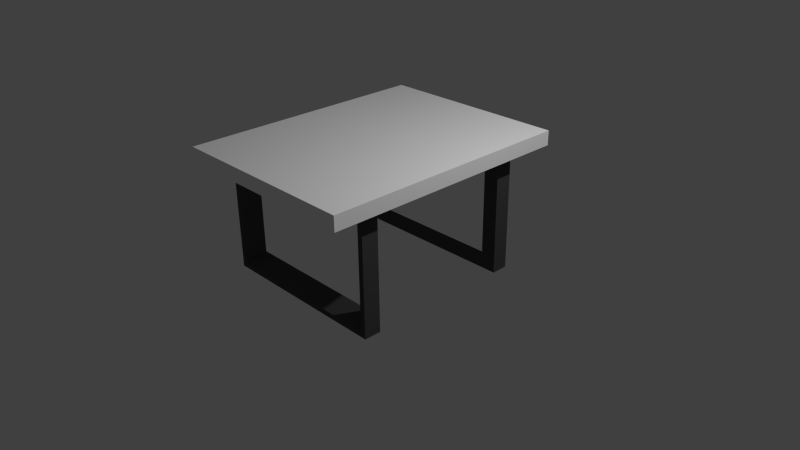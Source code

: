# Source: mesa.blend  (saved by Blender 2.76.0; exported with 4.5.12 LTS)
import bpy
from mathutils import Matrix  # noqa: F401  (used for matrix-valued properties, if any)

bpy.ops.wm.read_factory_settings(use_empty=True)
scene = bpy.context.scene
scene.name = 'Scene'

# ---- collections
col_collection_1 = bpy.data.collections.new('Collection 1'); scene.collection.children.link(col_collection_1)

# ---- materials (node trees are filled in below, after node groups)
mat_mesa = bpy.data.materials.new('mesa')
mat_mesa.alpha_threshold = 0.0
mat_mesa.use_transparent_shadow = False
mat_mesa.diffuse_color = (1.0, 1.0, 1.0, 1.0)
mat_mesa.specular_color = (0.0, 0.0, 0.0)
mat_mesa.roughness = 0.5
mat_mesa.specular_intensity = 1.0
mat_patas = bpy.data.materials.new('patas')
mat_patas.alpha_threshold = 0.0
mat_patas.use_transparent_shadow = False
mat_patas.diffuse_color = (0.06681, 0.06681, 0.06681, 1.0)
mat_patas.roughness = 0.5

# ---- material node trees

# ---- world
world_world = bpy.data.worlds.new('World'); scene.world = world_world
world_world.color = (0.05088, 0.05088, 0.05088)
world_world.use_sun_shadow = False
world_world.sun_shadow_jitter_overblur = 0.0
world_world.cycles.sampling_method = 'MANUAL'
world_world.cycles.sample_map_resolution = 256

# ---- cameras
cam_camera = bpy.data.cameras.new('Camera')
cam_camera.clip_end = 100.0
cam_camera.lens = 35.0
cam_camera.sensor_width = 32.0
cam_camera.sensor_height = 18.0
cam_camera.ortho_scale = 7.314
cam_camera.dof.focus_distance = 0.0
cam_camera.dof.aperture_fstop = 128.0

# ---- lights
light_lamp = bpy.data.lights.new('Lamp', 'POINT')
light_lamp.transmission_factor = 0.0
light_lamp.cutoff_distance = 30.0
light_lamp.energy = 500.0
light_lamp.shadow_buffer_clip_start = 1.001
light_lamp.shadow_soft_size = 0.1
light_lamp.shadow_maximum_resolution = 0.006
light_lamp.use_absolute_resolution = True
light_lamp.cycles.use_multiple_importance_sampling = False

# ---- meshes
me_cube_001 = bpy.data.meshes.new('Cube.001')
me_cube_001.from_pydata([(-1.0, -1.0, -1.0), (-1.0, -1.0, 1.0), (-1.0, 1.0, -1.0), (-1.0, 1.0, 1.0), (1.0, -1.0, -1.0), (1.0, -1.0, 1.0), (1.0, 1.0, -1.0), (1.0, 1.0, 1.0)], [], [(1, 3, 2, 0), (3, 7, 6, 2), (7, 5, 4, 6), (5, 1, 0, 4), (0, 2, 6, 4), (5, 7, 3, 1)])
me_cube_001.materials.append(mat_mesa)
me_cube_001.use_remesh_preserve_volume = False
me_cube_001.use_remesh_preserve_attributes = False
me_cube_001.use_mirror_vertex_groups = False
me_cube_001.update()
me_plane_001 = bpy.data.meshes.new('Plane.001')
me_plane_001.from_pydata([(-1.0, 1.0, 1.003), (1.0, 1.0, 1.003), (-0.8265, 0.8265, 0.8146), (0.8265, 0.8265, 0.8146), (-0.9415, 0.9415, 1.003), (0.9415, 0.9415, 1.003), (-1.0, 1.0, 1.003), (1.0, 1.0, 1.003), (-1.0, 1.0, 0.8393), (1.0, 1.0, 0.8393), (-1.0, 1.0, 0.8146), (1.0, 1.0, 0.8146), (-0.9415, -0.378, 1.003), (-1.0, -0.4015, 1.003), (-0.8265, -0.3318, 0.8146), (-1.0, -0.4015, 1.003), (-1.0, -0.4015, 0.8393), (-1.0, -0.4015, 0.8146), (0.9415, -0.3907, 1.003), (1.0, -0.415, 1.003), (0.8265, -0.343, 0.8146), (1.0, -0.415, 1.003), (1.0, -0.415, 0.8393), (1.0, -0.415, 0.8146)], [], [(0, 1, 7, 6), (12, 4, 0, 13), (4, 5, 1, 0), (14, 2, 4, 12), (2, 3, 5, 4), (13, 0, 6, 15), (15, 6, 8, 16), (6, 7, 9, 8), (8, 9, 11, 10), (16, 8, 10, 17), (2, 10, 11, 3), (14, 17, 10, 2), (3, 11, 23, 20), (9, 22, 23, 11), (7, 21, 22, 9), (1, 19, 21, 7), (3, 20, 18, 5), (5, 18, 19, 1)])
me_plane_001.materials.append(mat_patas)
me_plane_001.use_remesh_preserve_volume = False
me_plane_001.use_remesh_preserve_attributes = False
me_plane_001.use_mirror_vertex_groups = False
me_plane_001.update()

# ---- objects
ob_cube = bpy.data.objects.new('Cube', me_cube_001)
ob_plane_001 = bpy.data.objects.new('Plane.001', me_plane_001)
ob_lamp = bpy.data.objects.new('Lamp', light_lamp)
ob_camera = bpy.data.objects.new('Camera', cam_camera)

# ---- transforms, parenting, visibility, modifiers, constraints
ob_cube.location = (0.06638, -0.008181, 1.507)
ob_cube.scale = (1.307, 1.694, -0.09565)
ob_cube.lineart.crease_threshold = 0.0
ob_plane_001.location = (0.0, 0.0, 1.018)
ob_plane_001.rotation_euler = (-1.571, -2.22e-16, 2.22e-16)
ob_plane_001.scale = (1.195, 1.195, 1.195)
ob_plane_001.lineart.crease_threshold = 0.0
_m = ob_plane_001.modifiers.new('Mirror', 'MIRROR')
_m.use_axis = (False, False, True)
_m.merge_threshold = 0.0
ob_lamp.location = (4.076, 1.005, 5.904)
ob_lamp.rotation_euler = (0.6503, 0.05522, 1.866)
ob_lamp.lock_rotations_4d = False
ob_lamp.empty_display_type = 'ARROWS'
ob_lamp.color = (0.0, 0.0, 0.0, 0.0)
ob_lamp.lineart.crease_threshold = 0.0
ob_camera.location = (7.481, -6.508, 5.344)
ob_camera.rotation_euler = (1.109, 0.01082, 0.8149)
ob_camera.lock_rotations_4d = False
ob_camera.empty_display_type = 'ARROWS'
ob_camera.color = (0.0, 0.0, 0.0, 0.0)
ob_camera.display_type = 'WIRE'
ob_camera.lineart.crease_threshold = 0.0

# ---- collection membership
col_collection_1.objects.link(ob_cube)
col_collection_1.objects.link(ob_plane_001)
col_collection_1.objects.link(ob_lamp)
col_collection_1.objects.link(ob_camera)

# ---- scene / render settings (as saved in the file)
scene.camera = ob_camera
scene.frame_start = 1; scene.frame_end = 250; scene.frame_set(1)
scene.render.engine = 'BLENDER_EEVEE_NEXT'
scene.render.resolution_percentage = 50
scene.render.dither_intensity = 0.0
scene.cycles.use_denoising = False
scene.cycles.samples = 10
scene.cycles.sampling_pattern = 'TABULATED_SOBOL'
scene.cycles.light_sampling_threshold = 0.0
scene.cycles.use_adaptive_sampling = False
scene.cycles.use_light_tree = False
scene.cycles.blur_glossy = 0.0
scene.cycles.pixel_filter_type = 'GAUSSIAN'
scene.cycles.sample_clamp_indirect = 0.0
scene.view_settings.view_transform = 'Standard'
bpy.context.view_layer.update()
